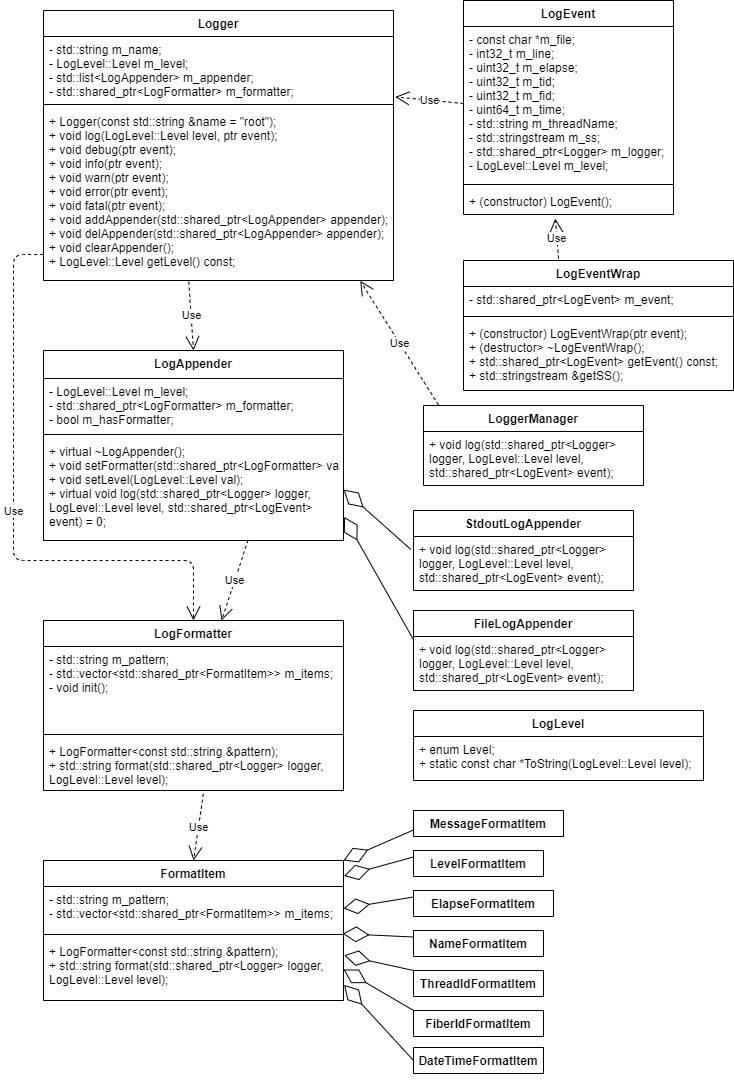

The diagram above was exported from draw.io. Its source (the exported page's mxGraphModel, read from the mxfile embedded in the PNG):
<mxGraphModel dx="1453" dy="460" grid="1" gridSize="10" guides="1" tooltips="1" connect="1" arrows="1" fold="1" page="1" pageScale="1" pageWidth="827" pageHeight="1169" math="0" shadow="0">
  <root>
    <mxCell id="0" />
    <mxCell id="1" parent="0" />
    <mxCell id="2" value="Logger" style="swimlane;fontStyle=1;align=center;verticalAlign=top;childLayout=stackLayout;horizontal=1;startSize=26;horizontalStack=0;resizeParent=1;resizeParentMax=0;resizeLast=0;collapsible=1;marginBottom=0;" parent="1" vertex="1">
      <mxGeometry x="80" y="30" width="350" height="270" as="geometry" />
    </mxCell>
    <mxCell id="3" value="- std::string m_name;&#10;- LogLevel::Level m_level;&#10;- std::list&lt;LogAppender&gt; m_appender;&#10;- std::shared_ptr&lt;LogFormatter&gt; m_formatter;" style="text;strokeColor=none;fillColor=none;align=left;verticalAlign=top;spacingLeft=4;spacingRight=4;overflow=hidden;rotatable=0;points=[[0,0.5],[1,0.5]];portConstraint=eastwest;" parent="2" vertex="1">
      <mxGeometry y="26" width="350" height="64" as="geometry" />
    </mxCell>
    <mxCell id="4" value="" style="line;strokeWidth=1;fillColor=none;align=left;verticalAlign=middle;spacingTop=-1;spacingLeft=3;spacingRight=3;rotatable=0;labelPosition=right;points=[];portConstraint=eastwest;" parent="2" vertex="1">
      <mxGeometry y="90" width="350" height="8" as="geometry" />
    </mxCell>
    <mxCell id="5" value="+ Logger(const std::string &amp;name = &quot;root&quot;);&#10;+ void log(LogLevel::Level level, ptr event);&#10;+ void debug(ptr event);&#10;+ void info(ptr event);&#10;+ void warn(ptr event);&#10;+ void error(ptr event);&#10;+ void fatal(ptr event);&#10;+ void addAppender(std::shared_ptr&lt;LogAppender&gt; appender);&#10;+ void delAppender(std::shared_ptr&lt;LogAppender&gt; appender);&#10;+ void clearAppender();&#10;+ LogLevel::Level getLevel() const;&#10;" style="text;strokeColor=none;fillColor=none;align=left;verticalAlign=top;spacingLeft=4;spacingRight=4;overflow=hidden;rotatable=0;points=[[0,0.5],[1,0.5]];portConstraint=eastwest;" parent="2" vertex="1">
      <mxGeometry y="98" width="350" height="172" as="geometry" />
    </mxCell>
    <mxCell id="6" value="LogAppender" style="swimlane;fontStyle=1;align=center;verticalAlign=top;childLayout=stackLayout;horizontal=1;startSize=28;horizontalStack=0;resizeParent=1;resizeParentMax=0;resizeLast=0;collapsible=1;marginBottom=0;" parent="1" vertex="1">
      <mxGeometry x="80" y="370" width="300" height="190" as="geometry" />
    </mxCell>
    <mxCell id="7" value="- LogLevel::Level m_level;&#10;- std::shared_ptr&lt;LogFormatter&gt; m_formatter;&#10;- bool m_hasFormatter;&#10;" style="text;strokeColor=none;fillColor=none;align=left;verticalAlign=top;spacingLeft=4;spacingRight=4;overflow=hidden;rotatable=0;points=[[0,0.5],[1,0.5]];portConstraint=eastwest;" parent="6" vertex="1">
      <mxGeometry y="28" width="300" height="52" as="geometry" />
    </mxCell>
    <mxCell id="8" value="" style="line;strokeWidth=1;fillColor=none;align=left;verticalAlign=middle;spacingTop=-1;spacingLeft=3;spacingRight=3;rotatable=0;labelPosition=right;points=[];portConstraint=eastwest;" parent="6" vertex="1">
      <mxGeometry y="80" width="300" height="8" as="geometry" />
    </mxCell>
    <mxCell id="9" value="+ virtual ~LogAppender();&#10;+ void setFormatter(std::shared_ptr&lt;LogFormatter&gt; val);&#10;+ void setLevel(LogLevel::Level val);&#10;+ virtual void log(std::shared_ptr&lt;Logger&gt; logger, &#10;LogLevel::Level level, std::shared_ptr&lt;LogEvent&gt; &#10;event) = 0;" style="text;strokeColor=none;fillColor=none;align=left;verticalAlign=top;spacingLeft=4;spacingRight=4;overflow=hidden;rotatable=0;points=[[0,0.5],[1,0.5]];portConstraint=eastwest;" parent="6" vertex="1">
      <mxGeometry y="88" width="300" height="102" as="geometry" />
    </mxCell>
    <mxCell id="15" value="LoggerManager" style="swimlane;fontStyle=1;align=center;verticalAlign=top;childLayout=stackLayout;horizontal=1;startSize=26;horizontalStack=0;resizeParent=1;resizeParentMax=0;resizeLast=0;collapsible=1;marginBottom=0;" parent="1" vertex="1">
      <mxGeometry x="460" y="425" width="220" height="80" as="geometry" />
    </mxCell>
    <mxCell id="16" value="+ void log(std::shared_ptr&lt;Logger&gt; &#10;logger, LogLevel::Level level, &#10;std::shared_ptr&lt;LogEvent&gt; event);" style="text;strokeColor=none;fillColor=none;align=left;verticalAlign=top;spacingLeft=4;spacingRight=4;overflow=hidden;rotatable=0;points=[[0,0.5],[1,0.5]];portConstraint=eastwest;" parent="15" vertex="1">
      <mxGeometry y="26" width="220" height="54" as="geometry" />
    </mxCell>
    <mxCell id="18" value="LogEvent" style="swimlane;fontStyle=1;align=center;verticalAlign=top;childLayout=stackLayout;horizontal=1;startSize=26;horizontalStack=0;resizeParent=1;resizeParentMax=0;resizeLast=0;collapsible=1;marginBottom=0;" parent="1" vertex="1">
      <mxGeometry x="500" y="20" width="210" height="214" as="geometry" />
    </mxCell>
    <mxCell id="19" value="- const char *m_file;&#10;- int32_t m_line;&#10;- uint32_t m_elapse;&#10;- uint32_t m_tid;&#10;- uint32_t m_fid;&#10;- uint64_t m_time;&#10;- std::string m_threadName;&#10;- std::stringstream m_ss;&#10;- std::shared_ptr&lt;Logger&gt; m_logger;&#10;- LogLevel::Level m_level;" style="text;strokeColor=none;fillColor=none;align=left;verticalAlign=top;spacingLeft=4;spacingRight=4;overflow=hidden;rotatable=0;points=[[0,0.5],[1,0.5]];portConstraint=eastwest;" parent="18" vertex="1">
      <mxGeometry y="26" width="210" height="154" as="geometry" />
    </mxCell>
    <mxCell id="20" value="" style="line;strokeWidth=1;fillColor=none;align=left;verticalAlign=middle;spacingTop=-1;spacingLeft=3;spacingRight=3;rotatable=0;labelPosition=right;points=[];portConstraint=eastwest;" parent="18" vertex="1">
      <mxGeometry y="180" width="210" height="8" as="geometry" />
    </mxCell>
    <mxCell id="21" value="+ (constructor) LogEvent();" style="text;strokeColor=none;fillColor=none;align=left;verticalAlign=top;spacingLeft=4;spacingRight=4;overflow=hidden;rotatable=0;points=[[0,0.5],[1,0.5]];portConstraint=eastwest;" parent="18" vertex="1">
      <mxGeometry y="188" width="210" height="26" as="geometry" />
    </mxCell>
    <mxCell id="23" value="FileLogAppender" style="swimlane;fontStyle=1;align=center;verticalAlign=top;childLayout=stackLayout;horizontal=1;startSize=26;horizontalStack=0;resizeParent=1;resizeParentMax=0;resizeLast=0;collapsible=1;marginBottom=0;" parent="1" vertex="1">
      <mxGeometry x="450" y="630" width="220" height="80" as="geometry">
        <mxRectangle x="500" y="385.5" width="130" height="26" as="alternateBounds" />
      </mxGeometry>
    </mxCell>
    <mxCell id="24" value="+ void log(std::shared_ptr&lt;Logger&gt; &#10;logger, LogLevel::Level level, &#10;std::shared_ptr&lt;LogEvent&gt; event);" style="text;strokeColor=none;fillColor=none;align=left;verticalAlign=top;spacingLeft=4;spacingRight=4;overflow=hidden;rotatable=0;points=[[0,0.5],[1,0.5]];portConstraint=eastwest;" parent="23" vertex="1">
      <mxGeometry y="26" width="220" height="54" as="geometry" />
    </mxCell>
    <mxCell id="25" value="" style="endArrow=diamondThin;endFill=0;endSize=24;html=1;exitX=0.001;exitY=0.067;exitDx=0;exitDy=0;exitPerimeter=0;entryX=1.002;entryY=0.769;entryDx=0;entryDy=0;entryPerimeter=0;" parent="1" source="24" target="9" edge="1">
      <mxGeometry width="160" relative="1" as="geometry">
        <mxPoint x="470" y="490" as="sourcePoint" />
        <mxPoint x="630" y="490" as="targetPoint" />
      </mxGeometry>
    </mxCell>
    <mxCell id="26" value="LogFormatter" style="swimlane;fontStyle=1;align=center;verticalAlign=top;childLayout=stackLayout;horizontal=1;startSize=26;horizontalStack=0;resizeParent=1;resizeParentMax=0;resizeLast=0;collapsible=1;marginBottom=0;" parent="1" vertex="1">
      <mxGeometry x="80" y="640" width="300" height="170" as="geometry" />
    </mxCell>
    <mxCell id="27" value="- std::string m_pattern;&#10;- std::vector&lt;std::shared_ptr&lt;FormatItem&gt;&gt; m_items;&#10;- void init();" style="text;strokeColor=none;fillColor=none;align=left;verticalAlign=top;spacingLeft=4;spacingRight=4;overflow=hidden;rotatable=0;points=[[0,0.5],[1,0.5]];portConstraint=eastwest;" parent="26" vertex="1">
      <mxGeometry y="26" width="300" height="84" as="geometry" />
    </mxCell>
    <mxCell id="28" value="" style="line;strokeWidth=1;fillColor=none;align=left;verticalAlign=middle;spacingTop=-1;spacingLeft=3;spacingRight=3;rotatable=0;labelPosition=right;points=[];portConstraint=eastwest;" parent="26" vertex="1">
      <mxGeometry y="110" width="300" height="8" as="geometry" />
    </mxCell>
    <mxCell id="29" value="+ LogFormatter&lt;const std::string &amp;pattern);&#10;+ std::string format(std::shared_ptr&lt;Logger&gt; logger, &#10;LogLevel::Level level);" style="text;strokeColor=none;fillColor=none;align=left;verticalAlign=top;spacingLeft=4;spacingRight=4;overflow=hidden;rotatable=0;points=[[0,0.5],[1,0.5]];portConstraint=eastwest;" parent="26" vertex="1">
      <mxGeometry y="118" width="300" height="52" as="geometry" />
    </mxCell>
    <mxCell id="30" value="FormatItem" style="swimlane;fontStyle=1;align=center;verticalAlign=top;childLayout=stackLayout;horizontal=1;startSize=26;horizontalStack=0;resizeParent=1;resizeParentMax=0;resizeLast=0;collapsible=1;marginBottom=0;" parent="1" vertex="1">
      <mxGeometry x="80" y="880" width="300" height="140" as="geometry" />
    </mxCell>
    <mxCell id="31" value="- std::string m_pattern;&#10;- std::vector&lt;std::shared_ptr&lt;FormatItem&gt;&gt; m_items;" style="text;strokeColor=none;fillColor=none;align=left;verticalAlign=top;spacingLeft=4;spacingRight=4;overflow=hidden;rotatable=0;points=[[0,0.5],[1,0.5]];portConstraint=eastwest;" parent="30" vertex="1">
      <mxGeometry y="26" width="300" height="44" as="geometry" />
    </mxCell>
    <mxCell id="32" value="" style="line;strokeWidth=1;fillColor=none;align=left;verticalAlign=middle;spacingTop=-1;spacingLeft=3;spacingRight=3;rotatable=0;labelPosition=right;points=[];portConstraint=eastwest;" parent="30" vertex="1">
      <mxGeometry y="70" width="300" height="8" as="geometry" />
    </mxCell>
    <mxCell id="33" value="+ LogFormatter&lt;const std::string &amp;pattern);&#10;+ std::string format(std::shared_ptr&lt;Logger&gt; logger, &#10;LogLevel::Level level);" style="text;strokeColor=none;fillColor=none;align=left;verticalAlign=top;spacingLeft=4;spacingRight=4;overflow=hidden;rotatable=0;points=[[0,0.5],[1,0.5]];portConstraint=eastwest;" parent="30" vertex="1">
      <mxGeometry y="78" width="300" height="62" as="geometry" />
    </mxCell>
    <mxCell id="47" value="LogEventWrap" style="swimlane;fontStyle=1;align=center;verticalAlign=top;childLayout=stackLayout;horizontal=1;startSize=26;horizontalStack=0;resizeParent=1;resizeParentMax=0;resizeLast=0;collapsible=1;marginBottom=0;" parent="1" vertex="1">
      <mxGeometry x="500" y="280" width="270" height="130" as="geometry" />
    </mxCell>
    <mxCell id="48" value="- std::shared_ptr&lt;LogEvent&gt; m_event;" style="text;strokeColor=none;fillColor=none;align=left;verticalAlign=top;spacingLeft=4;spacingRight=4;overflow=hidden;rotatable=0;points=[[0,0.5],[1,0.5]];portConstraint=eastwest;" parent="47" vertex="1">
      <mxGeometry y="26" width="270" height="26" as="geometry" />
    </mxCell>
    <mxCell id="49" value="" style="line;strokeWidth=1;fillColor=none;align=left;verticalAlign=middle;spacingTop=-1;spacingLeft=3;spacingRight=3;rotatable=0;labelPosition=right;points=[];portConstraint=eastwest;" parent="47" vertex="1">
      <mxGeometry y="52" width="270" height="8" as="geometry" />
    </mxCell>
    <mxCell id="50" value="+ (constructor) LogEventWrap(ptr event);&#10;+ (destructor&gt; ~LogEventWrap();&#10;+ std::shared_ptr&lt;LogEvent&gt; getEvent() const;&#10;+ std::stringstream &amp;getSS();" style="text;strokeColor=none;fillColor=none;align=left;verticalAlign=top;spacingLeft=4;spacingRight=4;overflow=hidden;rotatable=0;points=[[0,0.5],[1,0.5]];portConstraint=eastwest;" parent="47" vertex="1">
      <mxGeometry y="60" width="270" height="70" as="geometry" />
    </mxCell>
    <mxCell id="52" value="LogLevel" style="swimlane;fontStyle=1;align=center;verticalAlign=top;childLayout=stackLayout;horizontal=1;startSize=26;horizontalStack=0;resizeParent=1;resizeParentMax=0;resizeLast=0;collapsible=1;marginBottom=0;" parent="1" vertex="1">
      <mxGeometry x="450" y="730" width="290" height="70" as="geometry" />
    </mxCell>
    <mxCell id="55" value="+ enum Level;&#10;+ static const char *ToString(LogLevel::Level level);" style="text;strokeColor=none;fillColor=none;align=left;verticalAlign=top;spacingLeft=4;spacingRight=4;overflow=hidden;rotatable=0;points=[[0,0.5],[1,0.5]];portConstraint=eastwest;" parent="52" vertex="1">
      <mxGeometry y="26" width="290" height="44" as="geometry" />
    </mxCell>
    <mxCell id="56" value="MessageFormatItem" style="swimlane;fontStyle=1;align=center;verticalAlign=top;childLayout=stackLayout;horizontal=1;startSize=26;horizontalStack=0;resizeParent=1;resizeParentMax=0;resizeLast=0;collapsible=1;marginBottom=0;" parent="1" vertex="1" collapsed="1">
      <mxGeometry x="450" y="830" width="150" height="26" as="geometry">
        <mxRectangle x="450" y="790" width="290" height="70" as="alternateBounds" />
      </mxGeometry>
    </mxCell>
    <mxCell id="57" value="+ (constructor) MessageFormatItem();&#10;+ void format(...);" style="text;strokeColor=none;fillColor=none;align=left;verticalAlign=top;spacingLeft=4;spacingRight=4;overflow=hidden;rotatable=0;points=[[0,0.5],[1,0.5]];portConstraint=eastwest;" parent="56" vertex="1">
      <mxGeometry y="26" width="150" height="44" as="geometry" />
    </mxCell>
    <mxCell id="59" value="LevelFormatItem" style="swimlane;fontStyle=1;align=center;verticalAlign=top;childLayout=stackLayout;horizontal=1;startSize=26;horizontalStack=0;resizeParent=1;resizeParentMax=0;resizeLast=0;collapsible=1;marginBottom=0;" parent="1" vertex="1" collapsed="1">
      <mxGeometry x="450" y="870" width="130" height="26" as="geometry">
        <mxRectangle x="450" y="870" width="290" height="70" as="alternateBounds" />
      </mxGeometry>
    </mxCell>
    <mxCell id="60" value="+ (constructor) LevelFormatItem();&#10;+ void format(...);" style="text;strokeColor=none;fillColor=none;align=left;verticalAlign=top;spacingLeft=4;spacingRight=4;overflow=hidden;rotatable=0;points=[[0,0.5],[1,0.5]];portConstraint=eastwest;" parent="59" vertex="1">
      <mxGeometry y="26" width="130" height="44" as="geometry" />
    </mxCell>
    <mxCell id="61" value="ElapseFormatItem" style="swimlane;fontStyle=1;align=center;verticalAlign=top;childLayout=stackLayout;horizontal=1;startSize=26;horizontalStack=0;resizeParent=1;resizeParentMax=0;resizeLast=0;collapsible=1;marginBottom=0;" parent="1" vertex="1" collapsed="1">
      <mxGeometry x="450" y="910" width="140" height="26" as="geometry">
        <mxRectangle x="450" y="950" width="290" height="70" as="alternateBounds" />
      </mxGeometry>
    </mxCell>
    <mxCell id="62" value="+ (constructor) ElapseFormatItem();&#10;+ void format(...);" style="text;strokeColor=none;fillColor=none;align=left;verticalAlign=top;spacingLeft=4;spacingRight=4;overflow=hidden;rotatable=0;points=[[0,0.5],[1,0.5]];portConstraint=eastwest;" parent="61" vertex="1">
      <mxGeometry y="26" width="140" height="44" as="geometry" />
    </mxCell>
    <mxCell id="63" value="NameFormatItem" style="swimlane;fontStyle=1;align=center;verticalAlign=top;childLayout=stackLayout;horizontal=1;startSize=26;horizontalStack=0;resizeParent=1;resizeParentMax=0;resizeLast=0;collapsible=1;marginBottom=0;" parent="1" vertex="1" collapsed="1">
      <mxGeometry x="450" y="950" width="130" height="26" as="geometry">
        <mxRectangle x="450" y="1030" width="290" height="70" as="alternateBounds" />
      </mxGeometry>
    </mxCell>
    <mxCell id="64" value="+ (constructor) NameFormatItem();&#10;+ void format(...);" style="text;strokeColor=none;fillColor=none;align=left;verticalAlign=top;spacingLeft=4;spacingRight=4;overflow=hidden;rotatable=0;points=[[0,0.5],[1,0.5]];portConstraint=eastwest;" parent="63" vertex="1">
      <mxGeometry y="26" width="130" height="44" as="geometry" />
    </mxCell>
    <mxCell id="65" value="ThreadIdFormatItem" style="swimlane;fontStyle=1;align=center;verticalAlign=top;childLayout=stackLayout;horizontal=1;startSize=26;horizontalStack=0;resizeParent=1;resizeParentMax=0;resizeLast=0;collapsible=1;marginBottom=0;" parent="1" vertex="1" collapsed="1">
      <mxGeometry x="450" y="990" width="130" height="26" as="geometry">
        <mxRectangle x="450" y="994" width="290" height="70" as="alternateBounds" />
      </mxGeometry>
    </mxCell>
    <mxCell id="66" value="+ (constructor) ThreadIdFormatItem();&#10;+ void format(...);" style="text;strokeColor=none;fillColor=none;align=left;verticalAlign=top;spacingLeft=4;spacingRight=4;overflow=hidden;rotatable=0;points=[[0,0.5],[1,0.5]];portConstraint=eastwest;" parent="65" vertex="1">
      <mxGeometry y="26" width="130" height="44" as="geometry" />
    </mxCell>
    <mxCell id="67" value="FiberIdFormatItem" style="swimlane;fontStyle=1;align=center;verticalAlign=top;childLayout=stackLayout;horizontal=1;startSize=26;horizontalStack=0;resizeParent=1;resizeParentMax=0;resizeLast=0;collapsible=1;marginBottom=0;" parent="1" vertex="1" collapsed="1">
      <mxGeometry x="450" y="1030" width="130" height="26" as="geometry">
        <mxRectangle x="450" y="1040" width="290" height="70" as="alternateBounds" />
      </mxGeometry>
    </mxCell>
    <mxCell id="68" value="+ (constructor) FiberIdFormatItem();&#10;+ void format(...);" style="text;strokeColor=none;fillColor=none;align=left;verticalAlign=top;spacingLeft=4;spacingRight=4;overflow=hidden;rotatable=0;points=[[0,0.5],[1,0.5]];portConstraint=eastwest;" parent="67" vertex="1">
      <mxGeometry y="26" width="130" height="44" as="geometry" />
    </mxCell>
    <mxCell id="69" value="DateTimeFormatItem" style="swimlane;fontStyle=1;align=center;verticalAlign=top;childLayout=stackLayout;horizontal=1;startSize=26;horizontalStack=0;resizeParent=1;resizeParentMax=0;resizeLast=0;collapsible=1;marginBottom=0;" parent="1" vertex="1" collapsed="1">
      <mxGeometry x="450" y="1067" width="130" height="26" as="geometry">
        <mxRectangle x="450" y="1090" width="290" height="70" as="alternateBounds" />
      </mxGeometry>
    </mxCell>
    <mxCell id="70" value="+ (constructor) DateTimeFormatItem();&#10;+ void format(...);" style="text;strokeColor=none;fillColor=none;align=left;verticalAlign=top;spacingLeft=4;spacingRight=4;overflow=hidden;rotatable=0;points=[[0,0.5],[1,0.5]];portConstraint=eastwest;" parent="69" vertex="1">
      <mxGeometry y="26" width="130" height="44" as="geometry" />
    </mxCell>
    <mxCell id="78" value="" style="endArrow=diamondThin;endFill=0;endSize=24;html=1;exitX=0;exitY=0.75;exitDx=0;exitDy=0;entryX=1;entryY=0;entryDx=0;entryDy=0;" edge="1" parent="1" source="56" target="30">
      <mxGeometry width="160" relative="1" as="geometry">
        <mxPoint x="310" y="750" as="sourcePoint" />
        <mxPoint x="470" y="750" as="targetPoint" />
      </mxGeometry>
    </mxCell>
    <mxCell id="79" value="" style="endArrow=diamondThin;endFill=0;endSize=24;html=1;exitX=0;exitY=0.25;exitDx=0;exitDy=0;entryX=1.002;entryY=0.111;entryDx=0;entryDy=0;entryPerimeter=0;" edge="1" parent="1" source="59" target="30">
      <mxGeometry width="160" relative="1" as="geometry">
        <mxPoint x="460" y="859.5" as="sourcePoint" />
        <mxPoint x="390" y="890" as="targetPoint" />
      </mxGeometry>
    </mxCell>
    <mxCell id="80" value="" style="endArrow=diamondThin;endFill=0;endSize=24;html=1;exitX=0;exitY=0.25;exitDx=0;exitDy=0;entryX=1;entryY=0.5;entryDx=0;entryDy=0;" edge="1" parent="1" source="61" target="31">
      <mxGeometry width="160" relative="1" as="geometry">
        <mxPoint x="470" y="869.5" as="sourcePoint" />
        <mxPoint x="400" y="900" as="targetPoint" />
      </mxGeometry>
    </mxCell>
    <mxCell id="81" value="" style="endArrow=diamondThin;endFill=0;endSize=24;html=1;exitX=0;exitY=0.25;exitDx=0;exitDy=0;entryX=0.997;entryY=0.4;entryDx=0;entryDy=0;entryPerimeter=0;" edge="1" parent="1" source="63" target="32">
      <mxGeometry width="160" relative="1" as="geometry">
        <mxPoint x="480" y="879.5" as="sourcePoint" />
        <mxPoint x="410" y="910" as="targetPoint" />
      </mxGeometry>
    </mxCell>
    <mxCell id="82" value="" style="endArrow=diamondThin;endFill=0;endSize=24;html=1;exitX=0;exitY=0;exitDx=0;exitDy=0;entryX=1.002;entryY=0.271;entryDx=0;entryDy=0;entryPerimeter=0;" edge="1" parent="1" source="65" target="33">
      <mxGeometry width="160" relative="1" as="geometry">
        <mxPoint x="490" y="889.5" as="sourcePoint" />
        <mxPoint x="420" y="920" as="targetPoint" />
      </mxGeometry>
    </mxCell>
    <mxCell id="83" value="" style="endArrow=diamondThin;endFill=0;endSize=24;html=1;exitX=0;exitY=0;exitDx=0;exitDy=0;entryX=1;entryY=0.5;entryDx=0;entryDy=0;" edge="1" parent="1" source="67" target="33">
      <mxGeometry width="160" relative="1" as="geometry">
        <mxPoint x="500" y="899.5" as="sourcePoint" />
        <mxPoint x="430" y="930" as="targetPoint" />
      </mxGeometry>
    </mxCell>
    <mxCell id="84" value="" style="endArrow=diamondThin;endFill=0;endSize=24;html=1;exitX=0;exitY=0.5;exitDx=0;exitDy=0;entryX=1.002;entryY=0.748;entryDx=0;entryDy=0;entryPerimeter=0;" edge="1" parent="1" source="69" target="33">
      <mxGeometry width="160" relative="1" as="geometry">
        <mxPoint x="510" y="909.5" as="sourcePoint" />
        <mxPoint x="382" y="1013" as="targetPoint" />
      </mxGeometry>
    </mxCell>
    <mxCell id="85" value="Use" style="endArrow=open;endSize=12;dashed=1;html=1;exitX=0.533;exitY=1.062;exitDx=0;exitDy=0;exitPerimeter=0;entryX=0.5;entryY=0;entryDx=0;entryDy=0;" edge="1" parent="1" source="29" target="30">
      <mxGeometry width="160" relative="1" as="geometry">
        <mxPoint x="310" y="820" as="sourcePoint" />
        <mxPoint x="470" y="820" as="targetPoint" />
      </mxGeometry>
    </mxCell>
    <mxCell id="86" value="Use" style="endArrow=open;endSize=12;dashed=1;html=1;exitX=0.415;exitY=1.007;exitDx=0;exitDy=0;exitPerimeter=0;entryX=0.5;entryY=0;entryDx=0;entryDy=0;" edge="1" parent="1" source="5" target="6">
      <mxGeometry width="160" relative="1" as="geometry">
        <mxPoint x="300" y="330" as="sourcePoint" />
        <mxPoint x="460" y="330" as="targetPoint" />
      </mxGeometry>
    </mxCell>
    <mxCell id="87" value="Use" style="endArrow=open;endSize=12;dashed=1;html=1;exitX=-0.001;exitY=0.849;exitDx=0;exitDy=0;exitPerimeter=0;edgeStyle=orthogonalEdgeStyle;" edge="1" parent="1" source="5" target="26">
      <mxGeometry width="160" relative="1" as="geometry">
        <mxPoint x="253.79999999999995" y="310.34400000000005" as="sourcePoint" />
        <mxPoint x="30" y="370" as="targetPoint" />
        <Array as="points">
          <mxPoint x="50" y="274" />
          <mxPoint x="50" y="580" />
          <mxPoint x="230" y="580" />
        </Array>
      </mxGeometry>
    </mxCell>
    <mxCell id="88" value="Use" style="endArrow=open;endSize=12;dashed=1;html=1;exitX=0.682;exitY=0.996;exitDx=0;exitDy=0;exitPerimeter=0;" edge="1" parent="1" source="9" target="26">
      <mxGeometry width="160" relative="1" as="geometry">
        <mxPoint x="235.25" y="311.20399999999995" as="sourcePoint" />
        <mxPoint x="280" y="610" as="targetPoint" />
      </mxGeometry>
    </mxCell>
    <mxCell id="89" value="Use" style="endArrow=open;endSize=12;dashed=1;html=1;exitX=0;exitY=0.5;exitDx=0;exitDy=0;entryX=1.005;entryY=0.944;entryDx=0;entryDy=0;entryPerimeter=0;" edge="1" parent="1" source="19" target="3">
      <mxGeometry width="160" relative="1" as="geometry">
        <mxPoint x="250" y="180" as="sourcePoint" />
        <mxPoint x="410" y="180" as="targetPoint" />
      </mxGeometry>
    </mxCell>
    <mxCell id="90" value="Use" style="endArrow=open;endSize=12;dashed=1;html=1;exitX=0.352;exitY=-0.015;exitDx=0;exitDy=0;exitPerimeter=0;entryX=0.437;entryY=1.154;entryDx=0;entryDy=0;entryPerimeter=0;" edge="1" parent="1" source="47" target="21">
      <mxGeometry width="160" relative="1" as="geometry">
        <mxPoint x="245.25" y="321.20399999999995" as="sourcePoint" />
        <mxPoint x="250" y="390" as="targetPoint" />
      </mxGeometry>
    </mxCell>
    <mxCell id="91" value="StdoutLogAppender" style="swimlane;fontStyle=1;align=center;verticalAlign=top;childLayout=stackLayout;horizontal=1;startSize=26;horizontalStack=0;resizeParent=1;resizeParentMax=0;resizeLast=0;collapsible=1;marginBottom=0;" vertex="1" parent="1">
      <mxGeometry x="450" y="530" width="220" height="80" as="geometry" />
    </mxCell>
    <mxCell id="92" value="+ void log(std::shared_ptr&lt;Logger&gt; &#10;logger, LogLevel::Level level, &#10;std::shared_ptr&lt;LogEvent&gt; event);" style="text;strokeColor=none;fillColor=none;align=left;verticalAlign=top;spacingLeft=4;spacingRight=4;overflow=hidden;rotatable=0;points=[[0,0.5],[1,0.5]];portConstraint=eastwest;" vertex="1" parent="91">
      <mxGeometry y="26" width="220" height="54" as="geometry" />
    </mxCell>
    <mxCell id="93" value="Use" style="endArrow=open;endSize=12;dashed=1;html=1;entryX=0.905;entryY=1.002;entryDx=0;entryDy=0;entryPerimeter=0;exitX=0.068;exitY=-0.007;exitDx=0;exitDy=0;exitPerimeter=0;" edge="1" parent="1" source="15" target="5">
      <mxGeometry width="160" relative="1" as="geometry">
        <mxPoint x="320" y="410" as="sourcePoint" />
        <mxPoint x="480" y="410" as="targetPoint" />
      </mxGeometry>
    </mxCell>
    <mxCell id="94" value="" style="endArrow=diamondThin;endFill=0;endSize=24;html=1;exitX=-0.012;exitY=0.241;exitDx=0;exitDy=0;exitPerimeter=0;entryX=1;entryY=0.5;entryDx=0;entryDy=0;" edge="1" parent="1" source="92" target="9">
      <mxGeometry width="160" relative="1" as="geometry">
        <mxPoint x="460.22" y="639.618" as="sourcePoint" />
        <mxPoint x="390.5999999999999" y="546.438" as="targetPoint" />
      </mxGeometry>
    </mxCell>
  </root>
</mxGraphModel>